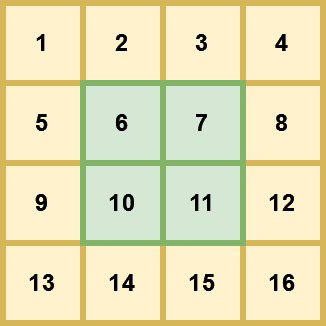

The diagram above was exported from draw.io. Its source (the exported page's mxGraphModel, read from the mxfile embedded in the PNG):
<mxGraphModel dx="569" dy="301" grid="1" gridSize="10" guides="1" tooltips="1" connect="1" arrows="1" fold="1" page="1" pageScale="1" pageWidth="827" pageHeight="1169" math="0" shadow="0">
  <root>
    <mxCell id="0" />
    <mxCell id="1" parent="0" />
    <mxCell id="bkE_DGCgecQEefZ1b-L1-13" value="13" style="rounded=0;whiteSpace=wrap;html=1;fillColor=#fff2cc;strokeColor=#d6b656;strokeWidth=3;fontStyle=1" parent="1" vertex="1">
      <mxGeometry x="240" y="280" width="40" height="40" as="geometry" />
    </mxCell>
    <mxCell id="bkE_DGCgecQEefZ1b-L1-1" value="1" style="rounded=0;whiteSpace=wrap;html=1;fillColor=#fff2cc;strokeColor=#d6b656;strokeWidth=3;fontStyle=1" parent="1" vertex="1">
      <mxGeometry x="240" y="160" width="40" height="40" as="geometry" />
    </mxCell>
    <mxCell id="bkE_DGCgecQEefZ1b-L1-5" value="5" style="rounded=0;whiteSpace=wrap;html=1;fillColor=#fff2cc;strokeColor=#d6b656;strokeWidth=3;fontStyle=1" parent="1" vertex="1">
      <mxGeometry x="240" y="200" width="40" height="40" as="geometry" />
    </mxCell>
    <mxCell id="bkE_DGCgecQEefZ1b-L1-9" value="9" style="rounded=0;whiteSpace=wrap;html=1;fillColor=#fff2cc;strokeColor=#d6b656;strokeWidth=3;fontStyle=1" parent="1" vertex="1">
      <mxGeometry x="240" y="240" width="40" height="40" as="geometry" />
    </mxCell>
    <mxCell id="bkE_DGCgecQEefZ1b-L1-16" value="16" style="rounded=0;whiteSpace=wrap;html=1;fillColor=#fff2cc;strokeColor=#d6b656;strokeWidth=3;fontStyle=1" parent="1" vertex="1">
      <mxGeometry x="360" y="280" width="40" height="40" as="geometry" />
    </mxCell>
    <mxCell id="bkE_DGCgecQEefZ1b-L1-14" value="14" style="rounded=0;whiteSpace=wrap;html=1;fillColor=#fff2cc;strokeColor=#d6b656;strokeWidth=3;fontStyle=1" parent="1" vertex="1">
      <mxGeometry x="280" y="280" width="40" height="40" as="geometry" />
    </mxCell>
    <mxCell id="bkE_DGCgecQEefZ1b-L1-15" value="15" style="rounded=0;whiteSpace=wrap;html=1;fillColor=#fff2cc;strokeColor=#d6b656;strokeWidth=3;fontStyle=1" parent="1" vertex="1">
      <mxGeometry x="320" y="280" width="40" height="40" as="geometry" />
    </mxCell>
    <mxCell id="bkE_DGCgecQEefZ1b-L1-4" value="4" style="rounded=0;whiteSpace=wrap;html=1;fillColor=#fff2cc;strokeColor=#d6b656;strokeWidth=3;fontStyle=1" parent="1" vertex="1">
      <mxGeometry x="360" y="160" width="40" height="40" as="geometry" />
    </mxCell>
    <mxCell id="bkE_DGCgecQEefZ1b-L1-8" value="8" style="rounded=0;whiteSpace=wrap;html=1;fillColor=#fff2cc;strokeColor=#d6b656;strokeWidth=3;fontStyle=1" parent="1" vertex="1">
      <mxGeometry x="360" y="200" width="40" height="40" as="geometry" />
    </mxCell>
    <mxCell id="bkE_DGCgecQEefZ1b-L1-12" value="12" style="rounded=0;whiteSpace=wrap;html=1;fillColor=#fff2cc;strokeColor=#d6b656;strokeWidth=3;fontStyle=1" parent="1" vertex="1">
      <mxGeometry x="360" y="240" width="40" height="40" as="geometry" />
    </mxCell>
    <mxCell id="bkE_DGCgecQEefZ1b-L1-2" value="2" style="rounded=0;whiteSpace=wrap;html=1;fillColor=#fff2cc;strokeColor=#d6b656;strokeWidth=3;fontStyle=1" parent="1" vertex="1">
      <mxGeometry x="280" y="160" width="40" height="40" as="geometry" />
    </mxCell>
    <mxCell id="bkE_DGCgecQEefZ1b-L1-3" value="3" style="rounded=0;whiteSpace=wrap;html=1;fillColor=#fff2cc;strokeColor=#d6b656;strokeWidth=3;fontStyle=1" parent="1" vertex="1">
      <mxGeometry x="320" y="160" width="40" height="40" as="geometry" />
    </mxCell>
    <mxCell id="bkE_DGCgecQEefZ1b-L1-6" value="6" style="rounded=0;whiteSpace=wrap;html=1;fillColor=#d5e8d4;strokeColor=#82b366;strokeWidth=3;fontStyle=1" parent="1" vertex="1">
      <mxGeometry x="280" y="200" width="40" height="40" as="geometry" />
    </mxCell>
    <mxCell id="bkE_DGCgecQEefZ1b-L1-7" value="7" style="rounded=0;whiteSpace=wrap;html=1;fillColor=#d5e8d4;strokeColor=#82b366;strokeWidth=3;fontStyle=1" parent="1" vertex="1">
      <mxGeometry x="320" y="200" width="40" height="40" as="geometry" />
    </mxCell>
    <mxCell id="bkE_DGCgecQEefZ1b-L1-10" value="10" style="rounded=0;whiteSpace=wrap;html=1;fillColor=#d5e8d4;strokeColor=#82b366;strokeWidth=3;fontStyle=1" parent="1" vertex="1">
      <mxGeometry x="280" y="240" width="40" height="40" as="geometry" />
    </mxCell>
    <mxCell id="bkE_DGCgecQEefZ1b-L1-11" value="11" style="rounded=0;whiteSpace=wrap;html=1;fillColor=#d5e8d4;strokeColor=#82b366;strokeWidth=3;fontStyle=1" parent="1" vertex="1">
      <mxGeometry x="320" y="240" width="40" height="40" as="geometry" />
    </mxCell>
  </root>
</mxGraphModel>